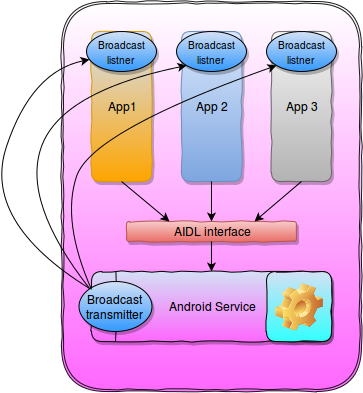

The diagram above was exported from draw.io. Its source (the exported page's mxGraphModel, read from the mxfile embedded in the PNG):
<mxGraphModel dx="833" dy="466" grid="1" gridSize="10" guides="1" tooltips="1" connect="1" arrows="1" fold="1" page="1" pageScale="1" pageWidth="826" pageHeight="1169" background="#ffffff" math="0" shadow="0">
  <root>
    <mxCell id="0" />
    <mxCell id="1" parent="0" />
    <mxCell id="23d86c3cd9a46e61-1" value="" style="shape=ext;double=1;whiteSpace=wrap;html=1;gradientColor=#FF66FF;rounded=1;glass=1;perimeterSpacing=1;strokeWidth=1;opacity=90;shadow=0;comic=1;" vertex="1" parent="1">
      <mxGeometry x="260" y="60" width="300" height="390" as="geometry" />
    </mxCell>
    <mxCell id="23d86c3cd9a46e61-2" value="App1" style="rounded=1;whiteSpace=wrap;html=1;shadow=1;glass=1;comic=1;strokeWidth=1;plain-orange;fillColor=#D4E1F5;" vertex="1" parent="1">
      <mxGeometry x="290" y="90" width="60" height="150" as="geometry" />
    </mxCell>
    <mxCell id="23d86c3cd9a46e61-3" value="App 2" style="rounded=1;whiteSpace=wrap;html=1;shadow=1;glass=1;comic=1;strokeWidth=1;plain-blue" vertex="1" parent="1">
      <mxGeometry x="380" y="90" width="60" height="150" as="geometry" />
    </mxCell>
    <mxCell id="23d86c3cd9a46e61-4" value="App 3&lt;br&gt;" style="rounded=1;whiteSpace=wrap;html=1;shadow=1;glass=1;comic=1;strokeWidth=1;plain-gray" vertex="1" parent="1">
      <mxGeometry x="470" y="90" width="60" height="150" as="geometry" />
    </mxCell>
    <mxCell id="23d86c3cd9a46e61-6" value="Android Service&lt;br&gt;" style="shape=process;whiteSpace=wrap;html=1;rounded=1;shadow=1;glass=1;comic=1;strokeWidth=1;fillColor=#D4E1F5;gradientColor=#FF66FF;" vertex="1" parent="1">
      <mxGeometry x="290" y="330" width="240" height="70" as="geometry" />
    </mxCell>
    <mxCell id="23d86c3cd9a46e61-12" value="AIDL interface&lt;br&gt;" style="rounded=1;whiteSpace=wrap;html=1;shadow=1;glass=1;comic=1;strokeWidth=1;plain-red" vertex="1" parent="1">
      <mxGeometry x="325" y="280" width="170" height="20" as="geometry" />
    </mxCell>
    <mxCell id="23d86c3cd9a46e61-18" value="" style="endArrow=classic;html=1;exitX=0.5;exitY=1;entryX=0.25;entryY=0;" edge="1" parent="1" source="23d86c3cd9a46e61-2" target="23d86c3cd9a46e61-12">
      <mxGeometry width="50" height="50" relative="1" as="geometry">
        <mxPoint x="270" y="300" as="sourcePoint" />
        <mxPoint x="320" y="250" as="targetPoint" />
      </mxGeometry>
    </mxCell>
    <mxCell id="23d86c3cd9a46e61-19" value="" style="endArrow=classic;html=1;exitX=0.5;exitY=1;" edge="1" parent="1" source="23d86c3cd9a46e61-3" target="23d86c3cd9a46e61-12">
      <mxGeometry x="392" y="240" width="50" height="50" as="geometry">
        <mxPoint x="392" y="240" as="sourcePoint" />
        <mxPoint x="440" y="280" as="targetPoint" />
      </mxGeometry>
    </mxCell>
    <mxCell id="23d86c3cd9a46e61-20" value="" style="endArrow=classic;html=1;exitX=0.5;exitY=1;entryX=0.75;entryY=0;" edge="1" parent="1" source="23d86c3cd9a46e61-4" target="23d86c3cd9a46e61-12">
      <mxGeometry x="506" y="245" width="50" height="50" as="geometry">
        <mxPoint x="506" y="245" as="sourcePoint" />
        <mxPoint x="554" y="285" as="targetPoint" />
      </mxGeometry>
    </mxCell>
    <mxCell id="23d86c3cd9a46e61-21" value="" style="endArrow=classic;html=1;exitX=0.5;exitY=1;" edge="1" parent="1" source="23d86c3cd9a46e61-12">
      <mxGeometry width="50" height="50" relative="1" as="geometry">
        <mxPoint x="400" y="370" as="sourcePoint" />
        <mxPoint x="410" y="330" as="targetPoint" />
      </mxGeometry>
    </mxCell>
    <mxCell id="23d86c3cd9a46e61-22" value="&lt;font style=&quot;font-size: 10px&quot;&gt;Broadcast listner&lt;br&gt;&lt;/font&gt;" style="ellipse;whiteSpace=wrap;html=1;rounded=1;shadow=1;glass=1;comic=1;strokeWidth=1;fillColor=#D4E1F5;gradientColor=#3399FF;" vertex="1" parent="1">
      <mxGeometry x="285" y="90" width="70" height="40" as="geometry" />
    </mxCell>
    <mxCell id="23d86c3cd9a46e61-26" value="&lt;font style=&quot;font-size: 10px&quot;&gt;Broadcast listner&lt;br&gt;&lt;/font&gt;" style="ellipse;whiteSpace=wrap;html=1;rounded=1;shadow=1;glass=1;comic=1;strokeWidth=1;fillColor=#D4E1F5;gradientColor=#3399FF;" vertex="1" parent="1">
      <mxGeometry x="375" y="90" width="70" height="40" as="geometry" />
    </mxCell>
    <mxCell id="23d86c3cd9a46e61-27" value="&lt;font style=&quot;font-size: 10px&quot;&gt;Broadcast listner&lt;br&gt;&lt;/font&gt;" style="ellipse;whiteSpace=wrap;html=1;rounded=1;shadow=1;glass=1;comic=1;strokeWidth=1;fillColor=#D4E1F5;gradientColor=#3399FF;" vertex="1" parent="1">
      <mxGeometry x="465" y="90" width="70" height="40" as="geometry" />
    </mxCell>
    <mxCell id="23d86c3cd9a46e61-28" value="Broadcast transmitter&lt;br&gt;" style="ellipse;whiteSpace=wrap;html=1;rounded=1;shadow=1;glass=1;comic=1;strokeWidth=1;fillColor=#D4E1F5;gradientColor=#3399FF;" vertex="1" parent="1">
      <mxGeometry x="277" y="340" width="73" height="50" as="geometry" />
    </mxCell>
    <mxCell id="23d86c3cd9a46e61-30" value="" style="curved=1;endArrow=classic;html=1;exitX=0;exitY=0;entryX=0.043;entryY=0.7;entryPerimeter=0;" edge="1" parent="1" source="23d86c3cd9a46e61-28" target="23d86c3cd9a46e61-22">
      <mxGeometry width="50" height="50" relative="1" as="geometry">
        <mxPoint x="10" y="60" as="sourcePoint" />
        <mxPoint x="60" y="10" as="targetPoint" />
        <Array as="points">
          <mxPoint x="180" y="280" />
          <mxPoint x="230" y="130" />
        </Array>
      </mxGeometry>
    </mxCell>
    <mxCell id="23d86c3cd9a46e61-31" value="" style="curved=1;endArrow=classic;html=1;exitX=0;exitY=0;entryX=0;entryY=1;" edge="1" parent="1" source="23d86c3cd9a46e61-28" target="23d86c3cd9a46e61-26">
      <mxGeometry width="50" height="50" relative="1" as="geometry">
        <mxPoint x="10" y="60" as="sourcePoint" />
        <mxPoint x="60" y="10" as="targetPoint" />
        <Array as="points">
          <mxPoint x="220" y="260" />
          <mxPoint x="260" y="150" />
        </Array>
      </mxGeometry>
    </mxCell>
    <mxCell id="23d86c3cd9a46e61-32" value="" style="curved=1;endArrow=classic;html=1;exitX=0;exitY=0.25;entryX=0;entryY=1;" edge="1" parent="1" source="23d86c3cd9a46e61-6" target="23d86c3cd9a46e61-27">
      <mxGeometry width="50" height="50" relative="1" as="geometry">
        <mxPoint x="10" y="60" as="sourcePoint" />
        <mxPoint x="60" y="10" as="targetPoint" />
        <Array as="points">
          <mxPoint x="260" y="280" />
          <mxPoint x="290" y="190" />
        </Array>
      </mxGeometry>
    </mxCell>
    <mxCell id="23d86c3cd9a46e61-34" value="" style="icon;html=1;image=img/clipart/Gear_128x128.png;rounded=1;shadow=1;glass=1;comic=1;strokeWidth=1;fillColor=#D4E1F5;gradientColor=#33FFFF;" vertex="1" parent="1">
      <mxGeometry x="465" y="330" width="65" height="70" as="geometry" />
    </mxCell>
  </root>
</mxGraphModel>